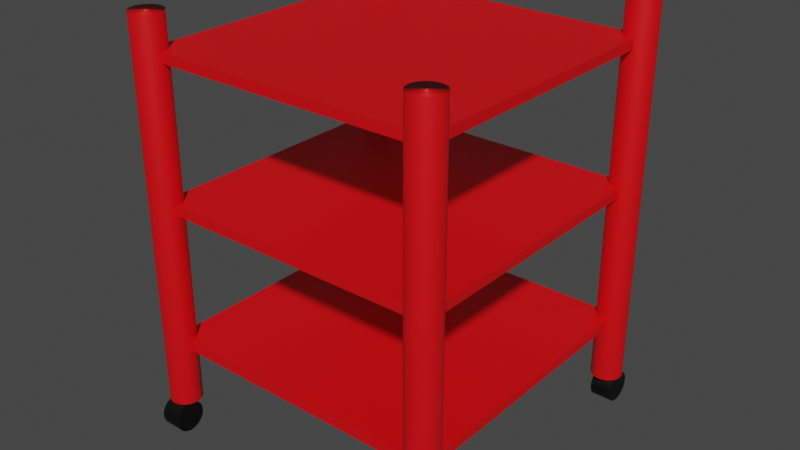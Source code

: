 # Source: Small_Red_Table.blend  (saved by Blender 3.1.7; exported with 4.5.12 LTS)
import bpy
from mathutils import Matrix  # noqa: F401  (used for matrix-valued properties, if any)

bpy.ops.wm.read_factory_settings(use_empty=True)
scene = bpy.context.scene
scene.name = 'Scene'

# ---- collections
col_collection = bpy.data.collections.new('Collection'); scene.collection.children.link(col_collection)

# ---- materials (node trees are filled in below, after node groups)
mat_material_002 = bpy.data.materials.new('Material.002')
mat_material_002.use_transparent_shadow = False
mat_material_003 = bpy.data.materials.new('Material.003')
mat_material_003.use_transparent_shadow = False
mat_material_001 = bpy.data.materials.new('Material.001')
mat_material_001.use_transparent_shadow = False

# ---- material node trees
mat_material_002.use_nodes = True; mat_material_002.node_tree.nodes.clear()
_N = mat_material_002.node_tree.nodes; _L = mat_material_002.node_tree.links
n0 = _N.new('ShaderNodeBsdfPrincipled'); n0.name = 'Principled BSDF'; n0.location = (10, 300)
n0.distribution = 'GGX'
n0.subsurface_method = 'RANDOM_WALK_SKIN'
n0.inputs[0].default_value = (0.7682, 0.001518, 0.004777, 1.0)
n0.inputs[3].default_value = 1.45
n0.inputs[27].default_value = (0.0, 0.0, 0.0, 1.0)
n0.inputs[28].default_value = 1.0
n1 = _N.new('ShaderNodeOutputMaterial'); n1.name = 'Material Output'; n1.location = (300, 300)
_L.new(n0.outputs[0], n1.inputs[0])
n1.is_active_output = True
mat_material_003.use_nodes = True; mat_material_003.node_tree.nodes.clear()
_N = mat_material_003.node_tree.nodes; _L = mat_material_003.node_tree.links
n0 = _N.new('ShaderNodeBsdfPrincipled'); n0.name = 'Principled BSDF'; n0.location = (10, 300)
n0.distribution = 'GGX'
n0.subsurface_method = 'RANDOM_WALK_SKIN'
n0.inputs[0].default_value = (0.7682, 0.001518, 0.004777, 1.0)
n0.inputs[3].default_value = 1.45
n0.inputs[27].default_value = (0.0, 0.0, 0.0, 1.0)
n0.inputs[28].default_value = 1.0
n1 = _N.new('ShaderNodeOutputMaterial'); n1.name = 'Material Output'; n1.location = (300, 300)
_L.new(n0.outputs[0], n1.inputs[0])
n1.is_active_output = True
mat_material_001.use_nodes = True; mat_material_001.node_tree.nodes.clear()
_N = mat_material_001.node_tree.nodes; _L = mat_material_001.node_tree.links
n0 = _N.new('ShaderNodeBsdfPrincipled'); n0.name = 'Principled BSDF'; n0.location = (10, 300)
n0.distribution = 'GGX'
n0.subsurface_method = 'RANDOM_WALK_SKIN'
n0.inputs[0].default_value = (0.0, 0.0, 0.0, 1.0)
n0.inputs[3].default_value = 1.45
n0.inputs[27].default_value = (0.0, 0.0, 0.0, 1.0)
n0.inputs[28].default_value = 1.0
n1 = _N.new('ShaderNodeOutputMaterial'); n1.name = 'Material Output'; n1.location = (300, 300)
_L.new(n0.outputs[0], n1.inputs[0])
n1.is_active_output = True

# ---- world
world_world = bpy.data.worlds.new('World'); scene.world = world_world
world_world.use_nodes = True; world_world.node_tree.nodes.clear()
_N = world_world.node_tree.nodes; _L = world_world.node_tree.links
n0 = _N.new('ShaderNodeOutputWorld'); n0.name = 'World Output'; n0.location = (300, 300)
n1 = _N.new('ShaderNodeBackground'); n1.name = 'Background'; n1.location = (10, 300)
n1.inputs[0].default_value = (0.05088, 0.05088, 0.05088, 1.0)
_L.new(n1.outputs[0], n0.inputs[0])
n0.is_active_output = True
world_world.color = (0.05088, 0.05088, 0.05088)
world_world.use_sun_shadow = False
world_world.sun_shadow_jitter_overblur = 0.0

# ---- meshes
me_cube_001 = bpy.data.meshes.new('Cube.001')
me_cube_001.from_pydata([(-1.0, -1.0, -1.0), (-1.0, -1.0, 1.0), (-1.0, 1.0, -1.0), (-1.0, 1.0, 1.0), (1.0, -1.0, -1.0), (1.0, -1.0, 1.0), (1.0, 1.0, -1.0), (1.0, 1.0, 1.0)], [], [(0, 1, 3, 2), (2, 3, 7, 6), (6, 7, 5, 4), (4, 5, 1, 0), (2, 6, 4, 0), (7, 3, 1, 5)])
_uv = me_cube_001.uv_layers.new(name='UVMap')
_uv.uv.foreach_set('vector', [0.375, 0.0, 0.625, 0.0, 0.625, 0.25, 0.375, 0.25, 0.375, 0.25, 0.625, 0.25, 0.625, 0.5, 0.375, 0.5, 0.375, 0.5, 0.625, 0.5, 0.625, 0.75, 0.375, 0.75, 0.375, 0.75, 0.625, 0.75, 0.625, 1.0, 0.375, 1.0, 0.125, 0.5, 0.375, 0.5, 0.375, 0.75, 0.125, 0.75, 0.625, 0.5, 0.875, 0.5, 0.875, 0.75, 0.625, 0.75])
me_cube_001.materials.append(mat_material_002)
me_cube_001.use_remesh_fix_poles = True
me_cube_001.use_remesh_preserve_attributes = False
me_cube_001.update()
me_cylinder = bpy.data.meshes.new('Cylinder')
me_cylinder.from_pydata([(0.0, 1.0, -1.033), (0.0, 1.0, 1.0), (0.1951, 0.9808, -1.033), (0.1951, 0.9808, 1.0), (0.3827, 0.9239, -1.033), (0.3827, 0.9239, 1.0), (0.5556, 0.8315, -1.033), (0.5556, 0.8315, 1.0), (0.7071, 0.7071, -1.033), (0.7071, 0.7071, 1.0), (0.8315, 0.5556, -1.033), (0.8315, 0.5556, 1.0), (0.9239, 0.3827, -1.033), (0.9239, 0.3827, 1.0), (0.9808, 0.1951, -1.033), (0.9808, 0.1951, 1.0), (1.0, -4.371e-08, -1.033), (1.0, -4.371e-08, 1.0), (0.9808, -0.1951, -1.033), (0.9808, -0.1951, 1.0), (0.9239, -0.3827, -1.033), (0.9239, -0.3827, 1.0), (0.8315, -0.5556, -1.033), (0.8315, -0.5556, 1.0), (0.7071, -0.7071, -1.033), (0.7071, -0.7071, 1.0), (0.5556, -0.8315, -1.033), (0.5556, -0.8315, 1.0), (0.3827, -0.9239, -1.033), (0.3827, -0.9239, 1.0), (0.1951, -0.9808, -1.033), (0.1951, -0.9808, 1.0), (-8.742e-08, -1.0, -1.033), (-8.742e-08, -1.0, 1.0), (-0.1951, -0.9808, -1.033), (-0.1951, -0.9808, 1.0), (-0.3827, -0.9239, -1.033), (-0.3827, -0.9239, 1.0), (-0.5556, -0.8315, -1.033), (-0.5556, -0.8315, 1.0), (-0.7071, -0.7071, -1.033), (-0.7071, -0.7071, 1.0), (-0.8315, -0.5556, -1.033), (-0.8315, -0.5556, 1.0), (-0.9239, -0.3827, -1.033), (-0.9239, -0.3827, 1.0), (-0.9808, -0.1951, -1.033), (-0.9808, -0.1951, 1.0), (-1.0, 1.192e-08, -1.033), (-1.0, 1.192e-08, 1.0), (-0.9808, 0.1951, -1.033), (-0.9808, 0.1951, 1.0), (-0.9239, 0.3827, -1.033), (-0.9239, 0.3827, 1.0), (-0.8315, 0.5556, -1.033), (-0.8315, 0.5556, 1.0), (-0.7071, 0.7071, -1.033), (-0.7071, 0.7071, 1.0), (-0.5556, 0.8315, -1.033), (-0.5556, 0.8315, 1.0), (-0.3827, 0.9239, -1.033), (-0.3827, 0.9239, 1.0), (-0.1951, 0.9808, -1.033), (-0.1951, 0.9808, 1.0)], [], [(0, 1, 3, 2), (2, 3, 5, 4), (4, 5, 7, 6), (6, 7, 9, 8), (8, 9, 11, 10), (10, 11, 13, 12), (12, 13, 15, 14), (14, 15, 17, 16), (16, 17, 19, 18), (18, 19, 21, 20), (20, 21, 23, 22), (22, 23, 25, 24), (24, 25, 27, 26), (26, 27, 29, 28), (28, 29, 31, 30), (30, 31, 33, 32), (32, 33, 35, 34), (34, 35, 37, 36), (36, 37, 39, 38), (38, 39, 41, 40), (40, 41, 43, 42), (42, 43, 45, 44), (44, 45, 47, 46), (46, 47, 49, 48), (48, 49, 51, 50), (50, 51, 53, 52), (52, 53, 55, 54), (54, 55, 57, 56), (56, 57, 59, 58), (58, 59, 61, 60), (3, 1, 63, 61, 59, 57, 55, 53, 51, 49, 47, 45, 43, 41, 39, 37, 35, 33, 31, 29, 27, 25, 23, 21, 19, 17, 15, 13, 11, 9, 7, 5), (60, 61, 63, 62), (62, 63, 1, 0), (0, 2, 4, 6, 8, 10, 12, 14, 16, 18, 20, 22, 24, 26, 28, 30, 32, 34, 36, 38, 40, 42, 44, 46, 48, 50, 52, 54, 56, 58, 60, 62)])
me_cylinder.polygons.foreach_set('use_smooth', [True] * 34)
_uv = me_cylinder.uv_layers.new(name='UVMap')
_uv.uv.foreach_set('vector', [1.0, 0.5, 1.0, 1.0, 0.9688, 1.0, 0.9688, 0.5, 0.9688, 0.5, 0.9688, 1.0, 0.9375, 1.0, 0.9375, 0.5, 0.9375, 0.5, 0.9375, 1.0, 0.9062, 1.0, 0.9062, 0.5, 0.9062, 0.5, 0.9062, 1.0, 0.875, 1.0, 0.875, 0.5, 0.875, 0.5, 0.875, 1.0, 0.8438, 1.0, 0.8438, 0.5, 0.8438, 0.5, 0.8438, 1.0, 0.8125, 1.0, 0.8125, 0.5, 0.8125, 0.5, 0.8125, 1.0, 0.7812, 1.0, 0.7812, 0.5, 0.7812, 0.5, 0.7812, 1.0, 0.75, 1.0, 0.75, 0.5, 0.75, 0.5, 0.75, 1.0, 0.7188, 1.0, 0.7188, 0.5, 0.7188, 0.5, 0.7188, 1.0, 0.6875, 1.0, 0.6875, 0.5, 0.6875, 0.5, 0.6875, 1.0, 0.6562, 1.0, 0.6562, 0.5, 0.6562, 0.5, 0.6562, 1.0, 0.625, 1.0, 0.625, 0.5, 0.625, 0.5, 0.625, 1.0, 0.5938, 1.0, 0.5938, 0.5, 0.5938, 0.5, 0.5938, 1.0, 0.5625, 1.0, 0.5625, 0.5, 0.5625, 0.5, 0.5625, 1.0, 0.5312, 1.0, 0.5312, 0.5, 0.5312, 0.5, 0.5312, 1.0, 0.5, 1.0, 0.5, 0.5, 0.5, 0.5, 0.5, 1.0, 0.4688, 1.0, 0.4688, 0.5, 0.4688, 0.5, 0.4688, 1.0, 0.4375, 1.0, 0.4375, 0.5, 0.4375, 0.5, 0.4375, 1.0, 0.4062, 1.0, 0.4062, 0.5, 0.4062, 0.5, 0.4062, 1.0, 0.375, 1.0, 0.375, 0.5, 0.375, 0.5, 0.375, 1.0, 0.3438, 1.0, 0.3438, 0.5, 0.3438, 0.5, 0.3438, 1.0, 0.3125, 1.0, 0.3125, 0.5, 0.3125, 0.5, 0.3125, 1.0, 0.2812, 1.0, 0.2812, 0.5, 0.2812, 0.5, 0.2812, 1.0, 0.25, 1.0, 0.25, 0.5, 0.25, 0.5, 0.25, 1.0, 0.2188, 1.0, 0.2188, 0.5, 0.2188, 0.5, 0.2188, 1.0, 0.1875, 1.0, 0.1875, 0.5, 0.1875, 0.5, 0.1875, 1.0, 0.1562, 1.0, 0.1562, 0.5, 0.1562, 0.5, 0.1562, 1.0, 0.125, 1.0, 0.125, 0.5, 0.125, 0.5, 0.125, 1.0, 0.09375, 1.0, 0.09375, 0.5, 0.09375, 0.5, 0.09375, 1.0, 0.0625, 1.0, 0.0625, 0.5, 0.2968, 0.4854, 0.25, 0.49, 0.2032, 0.4854, 0.1582, 0.4717, 0.1167, 0.4496, 0.08029, 0.4197, 0.05045, 0.3833, 0.02827, 0.3418, 0.01461, 0.2968, 0.01, 0.25, 0.01461, 0.2032, 0.02827, 0.1582, 0.05045, 0.1167, 0.08029, 0.08029, 0.1167, 0.05045, 0.1582, 0.02827, 0.2032, 0.01461, 0.25, 0.01, 0.2968, 0.01461, 0.3418, 0.02827, 0.3833, 0.05045, 0.4197, 0.08029, 0.4496, 0.1167, 0.4717, 0.1582, 0.4854, 0.2032, 0.49, 0.25, 0.4854, 0.2968, 0.4717, 0.3418, 0.4496, 0.3833, 0.4197, 0.4197, 0.3833, 0.4496, 0.3418, 0.4717, 0.0625, 0.5, 0.0625, 1.0, 0.03125, 1.0, 0.03125, 0.5, 0.03125, 0.5, 0.03125, 1.0, 0.0, 1.0, 0.0, 0.5, 0.75, 0.49, 0.7968, 0.4854, 0.8418, 0.4717, 0.8833, 0.4496, 0.9197, 0.4197, 0.9496, 0.3833, 0.9717, 0.3418, 0.9854, 0.2968, 0.99, 0.25, 0.9854, 0.2032, 0.9717, 0.1582, 0.9496, 0.1167, 0.9197, 0.08029, 0.8833, 0.05045, 0.8418, 0.02827, 0.7968, 0.01461, 0.75, 0.01, 0.7032, 0.01461, 0.6582, 0.02827, 0.6167, 0.05045, 0.5803, 0.08029, 0.5504, 0.1167, 0.5283, 0.1582, 0.5146, 0.2032, 0.51, 0.25, 0.5146, 0.2968, 0.5283, 0.3418, 0.5504, 0.3833, 0.5803, 0.4197, 0.6167, 0.4496, 0.6582, 0.4717, 0.7032, 0.4854])
me_cylinder.materials.append(mat_material_003)
me_cylinder.use_remesh_fix_poles = True
me_cylinder.use_remesh_preserve_attributes = False
me_cylinder.update()
me_cylinder_001 = bpy.data.meshes.new('Cylinder.001')
me_cylinder_001.from_pydata([(0.0, 1.0, -1.0), (0.0, 1.0, 1.0), (0.1951, 0.9808, -1.0), (0.1951, 0.9808, 1.0), (0.3827, 0.9239, -1.0), (0.3827, 0.9239, 1.0), (0.5556, 0.8315, -1.0), (0.5556, 0.8315, 1.0), (0.7071, 0.7071, -1.0), (0.7071, 0.7071, 1.0), (0.8315, 0.5556, -1.0), (0.8315, 0.5556, 1.0), (0.9239, 0.3827, -1.0), (0.9239, 0.3827, 1.0), (0.9808, 0.1951, -1.0), (0.9808, 0.1951, 1.0), (1.0, -4.371e-08, -1.0), (1.0, -4.371e-08, 1.0), (0.9808, -0.1951, -1.0), (0.9808, -0.1951, 1.0), (0.9239, -0.3827, -1.0), (0.9239, -0.3827, 1.0), (0.8315, -0.5556, -1.0), (0.8315, -0.5556, 1.0), (0.7071, -0.7071, -1.0), (0.7071, -0.7071, 1.0), (0.5556, -0.8315, -1.0), (0.5556, -0.8315, 1.0), (0.3827, -0.9239, -1.0), (0.3827, -0.9239, 1.0), (0.1951, -0.9808, -1.0), (0.1951, -0.9808, 1.0), (-8.742e-08, -1.0, -1.0), (-8.742e-08, -1.0, 1.0), (-0.1951, -0.9808, -1.0), (-0.1951, -0.9808, 1.0), (-0.3827, -0.9239, -1.0), (-0.3827, -0.9239, 1.0), (-0.5556, -0.8315, -1.0), (-0.5556, -0.8315, 1.0), (-0.7071, -0.7071, -1.0), (-0.7071, -0.7071, 1.0), (-0.8315, -0.5556, -1.0), (-0.8315, -0.5556, 1.0), (-0.9239, -0.3827, -1.0), (-0.9239, -0.3827, 1.0), (-0.9808, -0.1951, -1.0), (-0.9808, -0.1951, 1.0), (-1.0, 1.192e-08, -1.0), (-1.0, 1.192e-08, 1.0), (-0.9808, 0.1951, -1.0), (-0.9808, 0.1951, 1.0), (-0.9239, 0.3827, -1.0), (-0.9239, 0.3827, 1.0), (-0.8315, 0.5556, -1.0), (-0.8315, 0.5556, 1.0), (-0.7071, 0.7071, -1.0), (-0.7071, 0.7071, 1.0), (-0.5556, 0.8315, -1.0), (-0.5556, 0.8315, 1.0), (-0.3827, 0.9239, -1.0), (-0.3827, 0.9239, 1.0), (-0.1951, 0.9808, -1.0), (-0.1951, 0.9808, 1.0)], [], [(0, 1, 3, 2), (2, 3, 5, 4), (4, 5, 7, 6), (6, 7, 9, 8), (8, 9, 11, 10), (10, 11, 13, 12), (12, 13, 15, 14), (14, 15, 17, 16), (16, 17, 19, 18), (18, 19, 21, 20), (20, 21, 23, 22), (22, 23, 25, 24), (24, 25, 27, 26), (26, 27, 29, 28), (28, 29, 31, 30), (30, 31, 33, 32), (32, 33, 35, 34), (34, 35, 37, 36), (36, 37, 39, 38), (38, 39, 41, 40), (40, 41, 43, 42), (42, 43, 45, 44), (44, 45, 47, 46), (46, 47, 49, 48), (48, 49, 51, 50), (50, 51, 53, 52), (52, 53, 55, 54), (54, 55, 57, 56), (56, 57, 59, 58), (58, 59, 61, 60), (3, 1, 63, 61, 59, 57, 55, 53, 51, 49, 47, 45, 43, 41, 39, 37, 35, 33, 31, 29, 27, 25, 23, 21, 19, 17, 15, 13, 11, 9, 7, 5), (60, 61, 63, 62), (62, 63, 1, 0), (0, 2, 4, 6, 8, 10, 12, 14, 16, 18, 20, 22, 24, 26, 28, 30, 32, 34, 36, 38, 40, 42, 44, 46, 48, 50, 52, 54, 56, 58, 60, 62)])
_uv = me_cylinder_001.uv_layers.new(name='UVMap')
_uv.uv.foreach_set('vector', [1.0, 0.5, 1.0, 1.0, 0.9688, 1.0, 0.9688, 0.5, 0.9688, 0.5, 0.9688, 1.0, 0.9375, 1.0, 0.9375, 0.5, 0.9375, 0.5, 0.9375, 1.0, 0.9062, 1.0, 0.9062, 0.5, 0.9062, 0.5, 0.9062, 1.0, 0.875, 1.0, 0.875, 0.5, 0.875, 0.5, 0.875, 1.0, 0.8438, 1.0, 0.8438, 0.5, 0.8438, 0.5, 0.8438, 1.0, 0.8125, 1.0, 0.8125, 0.5, 0.8125, 0.5, 0.8125, 1.0, 0.7812, 1.0, 0.7812, 0.5, 0.7812, 0.5, 0.7812, 1.0, 0.75, 1.0, 0.75, 0.5, 0.75, 0.5, 0.75, 1.0, 0.7188, 1.0, 0.7188, 0.5, 0.7188, 0.5, 0.7188, 1.0, 0.6875, 1.0, 0.6875, 0.5, 0.6875, 0.5, 0.6875, 1.0, 0.6562, 1.0, 0.6562, 0.5, 0.6562, 0.5, 0.6562, 1.0, 0.625, 1.0, 0.625, 0.5, 0.625, 0.5, 0.625, 1.0, 0.5938, 1.0, 0.5938, 0.5, 0.5938, 0.5, 0.5938, 1.0, 0.5625, 1.0, 0.5625, 0.5, 0.5625, 0.5, 0.5625, 1.0, 0.5312, 1.0, 0.5312, 0.5, 0.5312, 0.5, 0.5312, 1.0, 0.5, 1.0, 0.5, 0.5, 0.5, 0.5, 0.5, 1.0, 0.4688, 1.0, 0.4688, 0.5, 0.4688, 0.5, 0.4688, 1.0, 0.4375, 1.0, 0.4375, 0.5, 0.4375, 0.5, 0.4375, 1.0, 0.4062, 1.0, 0.4062, 0.5, 0.4062, 0.5, 0.4062, 1.0, 0.375, 1.0, 0.375, 0.5, 0.375, 0.5, 0.375, 1.0, 0.3438, 1.0, 0.3438, 0.5, 0.3438, 0.5, 0.3438, 1.0, 0.3125, 1.0, 0.3125, 0.5, 0.3125, 0.5, 0.3125, 1.0, 0.2812, 1.0, 0.2812, 0.5, 0.2812, 0.5, 0.2812, 1.0, 0.25, 1.0, 0.25, 0.5, 0.25, 0.5, 0.25, 1.0, 0.2188, 1.0, 0.2188, 0.5, 0.2188, 0.5, 0.2188, 1.0, 0.1875, 1.0, 0.1875, 0.5, 0.1875, 0.5, 0.1875, 1.0, 0.1562, 1.0, 0.1562, 0.5, 0.1562, 0.5, 0.1562, 1.0, 0.125, 1.0, 0.125, 0.5, 0.125, 0.5, 0.125, 1.0, 0.09375, 1.0, 0.09375, 0.5, 0.09375, 0.5, 0.09375, 1.0, 0.0625, 1.0, 0.0625, 0.5, 0.2968, 0.4854, 0.25, 0.49, 0.2032, 0.4854, 0.1582, 0.4717, 0.1167, 0.4496, 0.08029, 0.4197, 0.05045, 0.3833, 0.02827, 0.3418, 0.01461, 0.2968, 0.01, 0.25, 0.01461, 0.2032, 0.02827, 0.1582, 0.05045, 0.1167, 0.08029, 0.08029, 0.1167, 0.05045, 0.1582, 0.02827, 0.2032, 0.01461, 0.25, 0.01, 0.2968, 0.01461, 0.3418, 0.02827, 0.3833, 0.05045, 0.4197, 0.08029, 0.4496, 0.1167, 0.4717, 0.1582, 0.4854, 0.2032, 0.49, 0.25, 0.4854, 0.2968, 0.4717, 0.3418, 0.4496, 0.3833, 0.4197, 0.4197, 0.3833, 0.4496, 0.3418, 0.4717, 0.0625, 0.5, 0.0625, 1.0, 0.03125, 1.0, 0.03125, 0.5, 0.03125, 0.5, 0.03125, 1.0, 0.0, 1.0, 0.0, 0.5, 0.75, 0.49, 0.7968, 0.4854, 0.8418, 0.4717, 0.8833, 0.4496, 0.9197, 0.4197, 0.9496, 0.3833, 0.9717, 0.3418, 0.9854, 0.2968, 0.99, 0.25, 0.9854, 0.2032, 0.9717, 0.1582, 0.9496, 0.1167, 0.9197, 0.08029, 0.8833, 0.05045, 0.8418, 0.02827, 0.7968, 0.01461, 0.75, 0.01, 0.7032, 0.01461, 0.6582, 0.02827, 0.6167, 0.05045, 0.5803, 0.08029, 0.5504, 0.1167, 0.5283, 0.1582, 0.5146, 0.2032, 0.51, 0.25, 0.5146, 0.2968, 0.5283, 0.3418, 0.5504, 0.3833, 0.5803, 0.4197, 0.6167, 0.4496, 0.6582, 0.4717, 0.7032, 0.4854])
me_cylinder_001.materials.append(mat_material_001)
me_cylinder_001.use_remesh_fix_poles = True
me_cylinder_001.use_remesh_preserve_attributes = False
me_cylinder_001.update()

# ---- objects
ob_cube = bpy.data.objects.new('Cube', me_cube_001)
ob_cylinder = bpy.data.objects.new('Cylinder', me_cylinder)
ob_cylinder_001 = bpy.data.objects.new('Cylinder.001', me_cylinder_001)

# ---- transforms, parenting, visibility, modifiers, constraints
ob_cube.location = (0.0, 0.0, 0.1071)
ob_cube.scale = (0.1525, 0.1525, 0.005013)
_m = ob_cube.modifiers.new('Array', 'ARRAY')
_m.count = 3
_m.relative_offset_displace = (0.0, 0.0, 14.4)
ob_cylinder.location = (0.1501, 0.1518, 0.2352)
ob_cylinder.scale = (-0.01613, -0.01613, -0.1934)
_m = ob_cylinder.modifiers.new('Mirror', 'MIRROR')
_m.use_axis = (True, True, False)
_m.mirror_object = ob_cube
ob_cylinder_001.location = (-0.15, -0.1582, 0.02458)
ob_cylinder_001.rotation_euler = (-1.344e-07, -1.571, 0.0)
ob_cylinder_001.scale = (0.01601, 0.01601, 0.01093)
_m = ob_cylinder_001.modifiers.new('Mirror', 'MIRROR')
_m.use_axis = (True, True, False)
_m.mirror_object = ob_cube

# ---- collection membership
col_collection.objects.link(ob_cube)
col_collection.objects.link(ob_cylinder)
col_collection.objects.link(ob_cylinder_001)

# ---- scene / render settings (as saved in the file)
scene.frame_start = 1; scene.frame_end = 250; scene.frame_set(1)
scene.render.engine = 'BLENDER_EEVEE_NEXT'
scene.cycles.sampling_pattern = 'TABULATED_SOBOL'
scene.cycles.use_light_tree = False
scene.view_settings.view_transform = 'Filmic'
bpy.context.view_layer.update()

# ---- added for rendering (the .blend has no active camera and no usable light): camera, sun
cam_auto = bpy.data.cameras.new('AutoCamera')
cam_auto.lens = 50.0
cam_auto.sensor_width = 36.0
cam_auto.clip_end = 1000.0
ob_auto_camera = bpy.data.objects.new('AutoCamera', cam_auto)
scene.collection.objects.link(ob_auto_camera)
ob_auto_camera.location = (0.595024, -0.714029, 0.697747)
ob_auto_camera.rotation_euler = (1.09748, -7.21219e-08, 0.694738)
scene.camera = ob_auto_camera
light_auto_sun = bpy.data.lights.new('AutoSun', 'SUN')
light_auto_sun.energy = 3.0
light_auto_sun.angle = 0.0523599
ob_auto_sun = bpy.data.objects.new('AutoSun', light_auto_sun)
scene.collection.objects.link(ob_auto_sun)
ob_auto_sun.rotation_euler = (0.872665, 0.174533, 0.523599)
bpy.context.view_layer.update()
